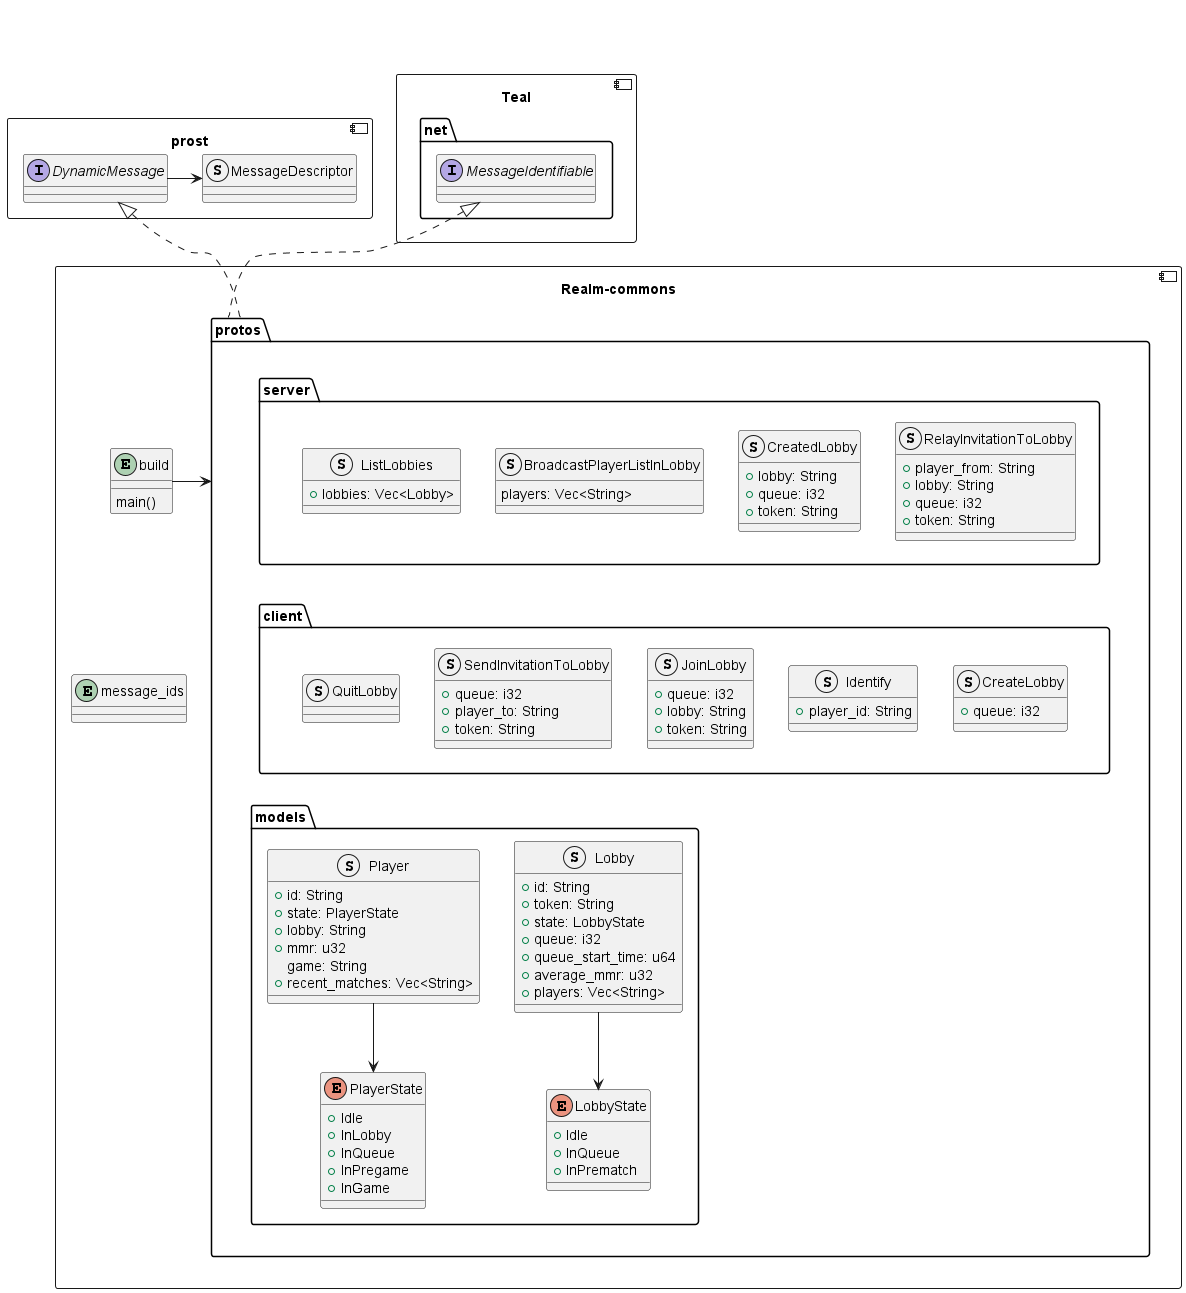

The diagram above was rendered by PlantUML. Its source (embedded in the PNG):
@startuml Realmcommons-protos
component prost {
	interface "DynamicMessage" as p_dn {}
	struct "MessageDescriptor" as p_md {}
	p_dn -> p_md
}
component Teal {
	package net {
		interface "MessageIdentifiable" as mi
	}
}
component Realm-commons as rc {
	package protos {
		package client {
			struct CreateLobby {
				+queue: i32
			}
			struct Identify {
				+player_id: String
			}
			struct JoinLobby {
				+queue: i32
				+lobby: String
				+token: String
			}
			struct SendInvitationToLobby {
				+queue: i32
				+player_to: String
				+token: String
			}
			struct QuitLobby {}
		}
		package models {
			struct Lobby {
				+id: String
				+token: String
				+state: LobbyState
				+queue: i32
				+queue_start_time: u64
				+average_mmr: u32
				+players: Vec<String>
			}
			enum LobbyState {
				+Idle
				+InQueue
				+InPrematch
			}
			Lobby -down-> LobbyState
			struct Player {
				+id: String
				+state: PlayerState
				+lobby: String
				+mmr: u32
				game: String
				+recent_matches: Vec<String>
			}
			enum PlayerState {
				+Idle
				+InLobby
				+InQueue
				+InPregame
				+InGame
			}
			Player -down-> PlayerState
		}
		package server {
			struct BroadcastPlayerListInLobby {
				players: Vec<String>
			}
			struct RelayInvitationToLobby {
				+player_from: String
				+lobby: String
				+queue: i32
				+token: String
			}
			struct ListLobbies {
				+lobbies: Vec<Lobby>
			}
			struct CreatedLobby {
				+lobby: String
				+queue: i32
				+token: String
			}
		}
	}
	client -[hidden]up- server
	CreateLobby -[hidden]up- CreateLobby
	SendInvitationToLobby -[hidden]up- RelayInvitationToLobby
	QuitLobby -[hidden]up- server
	client -[hidden]up- CreatedLobby
	Player -[hidden]up- client
	Lobby -[hidden]up- client
	Lobby -[hidden]up- client
	
	entity build {
		main()
	}
	entity message_ids {}
	build -> protos
	protos .up.|> mi
	protos .up.|> p_dn
	mi -[hidden]right- p_dn
	build -[hidden]- message_ids
}
@enduml